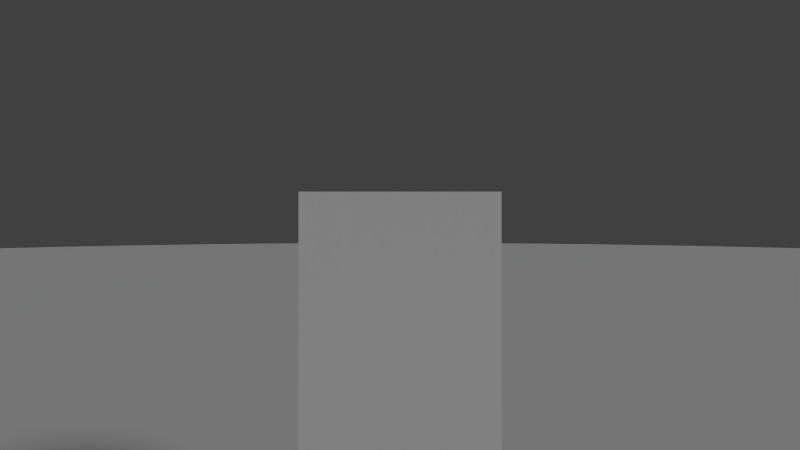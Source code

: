 # Source: principal_10.blend  (saved by Blender 2.78.0; exported with 4.5.12 LTS)
import bpy
from mathutils import Matrix  # noqa: F401  (used for matrix-valued properties, if any)

bpy.ops.wm.read_factory_settings(use_empty=True)
scene = bpy.context.scene
scene.name = 'Scene'

# ---- collections
col_collection_1_001 = bpy.data.collections.new('Collection 1.001'); scene.collection.children.link(col_collection_1_001)
col_collection_3 = bpy.data.collections.new('Collection 3'); scene.collection.children.link(col_collection_3)
col_collection_4 = bpy.data.collections.new('Collection 4'); scene.collection.children.link(col_collection_4)
col_collection_4.hide_render = True
col_collection_4.hide_viewport = True
col_collection_6 = bpy.data.collections.new('Collection 6'); scene.collection.children.link(col_collection_6)
col_collection_11 = bpy.data.collections.new('Collection 11'); scene.collection.children.link(col_collection_11)
col_collection_12 = bpy.data.collections.new('Collection 12'); scene.collection.children.link(col_collection_12)
col_collection_15 = bpy.data.collections.new('Collection 15'); scene.collection.children.link(col_collection_15)

# ---- materials (node trees are filled in below, after node groups)
mat_character = bpy.data.materials.new('Character')
mat_character.alpha_threshold = 0.0
mat_character.use_transparent_shadow = False
mat_character.roughness = 0.5
mat_character.line_color = (0.0, 0.0, 0.0, 1.0)
mat_spawner = bpy.data.materials.new('spawner')

# ---- material node trees

# ---- world
world_world = bpy.data.worlds.new('World'); scene.world = world_world
world_world.color = (0.05088, 0.05088, 0.05088)
world_world.use_sun_shadow = False
world_world.sun_shadow_jitter_overblur = 0.0
world_world.cycles.sampling_method = 'NONE'
world_world.cycles.sample_map_resolution = 256

# ---- cameras
cam_camera_002 = bpy.data.cameras.new('Camera.002')
cam_camera_002.clip_end = 100.0
cam_camera_002.lens = 20.0
cam_camera_002.sensor_width = 32.0
cam_camera_002.sensor_height = 18.0
cam_camera_002.dof.focus_distance = 0.0
cam_camera_002.dof.aperture_fstop = 128.0

# ---- lights
light_point = bpy.data.lights.new('Point', 'POINT')
light_point.color = (0.9491, 1.0, 0.7932)
light_point.transmission_factor = 0.0
light_point.energy = 146.0
light_point.shadow_buffer_clip_start = 0.5
light_point.shadow_soft_size = 0.1
light_point.shadow_maximum_resolution = 0.006
light_point.use_absolute_resolution = True
light_point.cycles.use_multiple_importance_sampling = False
light_sun = bpy.data.lights.new('Sun', 'SUN')
light_sun.transmission_factor = 0.0
light_sun.angle = 0.1993
light_sun.energy = 1.0
light_sun.shadow_buffer_clip_start = 0.5
light_sun.shadow_soft_size = 0.1
light_sun.shadow_cascade_max_distance = 1000.0
light_sun.cycles.use_multiple_importance_sampling = False

# ---- meshes
me_basic_player__mesh = bpy.data.meshes.new('basic_player__mesh')
me_basic_player__mesh.from_pydata([], [], [])
me_basic_player__mesh.materials.append(None)
me_basic_player__mesh.materials.append(None)
me_basic_player__mesh.materials.append(None)
me_basic_player__mesh.materials.append(None)
me_basic_player__mesh.update()
me_player_box = bpy.data.meshes.new('player_box')
me_player_box.from_pydata([(-0.3488, -0.2825, -0.9841), (-0.3488, 0.2825, -0.9841), (0.3488, 0.2825, -0.9841), (0.3488, -0.2825, -0.9841), (-0.3488, -0.2825, 0.9841), (-0.3488, 0.2825, 0.9841), (0.3488, 0.2825, 0.9841), (0.3488, -0.2825, 0.9841)], [], [(4, 5, 1, 0), (5, 6, 2, 1), (6, 7, 3, 2), (7, 4, 0, 3), (0, 1, 2, 3), (7, 6, 5, 4)])
me_player_box.materials.append(mat_character)
me_player_box.use_remesh_preserve_volume = False
me_player_box.use_remesh_preserve_attributes = False
me_player_box.use_mirror_vertex_groups = False
me_player_box.update()
me_enemy = bpy.data.meshes.new('enemy')
me_enemy.from_pydata([(-0.5, -0.5, -1.0), (-0.5, -0.5, 1.0), (-0.5, 0.5, -1.0), (-0.5, 0.5, 1.0), (0.5, -0.5, -1.0), (0.5, -0.5, 1.0), (0.5, 0.5, -1.0), (0.5, 0.5, 1.0)], [], [(0, 1, 3, 2), (2, 3, 7, 6), (6, 7, 5, 4), (4, 5, 1, 0), (2, 6, 4, 0), (7, 3, 1, 5)])
_uv = me_enemy.uv_layers.new(name='UVMap')
_uv.uv.foreach_set('vector', [0.0, 0.0, 1.0, 0.0, 1.0, 1.0, 0.0, 1.0, 0.0, 0.0, 1.0, 0.0, 1.0, 1.0, 0.0, 1.0, 0.0, 0.0, 1.0, 0.0, 1.0, 1.0, 0.0, 1.0, 0.0, 0.0, 1.0, 0.0, 1.0, 1.0, 0.0, 1.0, 0.0, 0.0, 1.0, 0.0, 1.0, 1.0, 0.0, 1.0, 0.0, 0.0, 1.0, 0.0, 1.0, 1.0, 0.0, 1.0])
me_enemy.materials.append(mat_spawner)
me_enemy.use_remesh_preserve_volume = False
me_enemy.use_remesh_preserve_attributes = False
me_enemy.use_mirror_vertex_groups = False
me_enemy.update()
me_navmesh = bpy.data.meshes.new('navmesh')
me_navmesh.from_pydata([(-48.65, -2.752, 0.01), (-48.05, 8.948, 0.01), (-45.05, 19.15, 0.01), (-40.55, 27.55, 0.01), (-36.35, 32.05, 0.01), (-35.15, 34.15, 0.01), (-27.65, 40.45, 0.01), (-18.65, 45.25, 0.01), (-9.652, 47.95, 0.01), (-3.952, 48.55, 0.01), (2.948, 48.55, 0.01), (9.548, 47.95, 0.01), (18.55, 45.25, 0.01), (27.25, 40.75, 0.01), (33.55, 35.65, 0.01), (40.75, 27.25, 0.01), (45.25, 18.55, 0.01), (47.95, 9.548, 0.01), (48.55, 3.848, 0.01), (48.55, -3.352, 0.01), (47.95, -9.652, 0.01), (45.25, -18.65, 0.01), (40.45, -27.65, 0.01), (35.05, -34.25, 0.01), (27.55, -40.55, 0.01), (19.15, -45.05, 0.01), (10.45, -47.75, 0.01), (2.948, -48.65, 0.01), (-3.052, -48.35, 0.01), (-9.052, -48.05, 0.01), (-18.35, -45.35, 0.01), (-27.05, -40.85, 0.01), (-33.05, -36.05, 0.01), (-40.25, -27.95, 0.01), (-45.35, -18.35, 0.01), (-48.05, -9.052, 0.01)], [], [(5, 4, 6), (9, 8, 10), (18, 17, 19), (27, 26, 28), (7, 4, 8), (8, 4, 2), (2, 4, 3), (4, 7, 6), (32, 28, 26), (28, 30, 29), (30, 32, 31), (32, 30, 28), (20, 19, 21), (11, 10, 12), (35, 34, 0), (1, 0, 2), (2, 0, 32), (32, 34, 33), (34, 32, 0), (8, 15, 10), (10, 14, 12), (12, 14, 13), (14, 10, 15), (25, 24, 26), (26, 24, 22), (22, 25, 23), (23, 25, 24), (8, 26, 15), (15, 26, 22), (26, 8, 32), (32, 8, 2), (21, 19, 22), (22, 19, 15), (15, 19, 16), (16, 19, 17)])
me_navmesh.use_remesh_preserve_volume = False
me_navmesh.use_remesh_preserve_attributes = False
me_navmesh.use_mirror_vertex_groups = False
me_navmesh.update()
arm_player_rig = bpy.data.armatures.new('player_rig')  # bones are not reproduced

# ---- objects
ob_rig = bpy.data.objects.new('rig', arm_player_rig)
ob_player_mesh = bpy.data.objects.new('player_mesh', me_basic_player__mesh)
ob_player_box = bpy.data.objects.new('player_box', me_player_box)
ob_empty_002 = bpy.data.objects.new('Empty.002', None)
ob_empty_003 = bpy.data.objects.new('Empty.003', None)
ob_camera_000 = bpy.data.objects.new('Camera.000', cam_camera_002)
ob_point = bpy.data.objects.new('Point', light_point)
ob_enemy = bpy.data.objects.new('enemy', me_enemy)
ob_spawners = bpy.data.objects.new('spawners', None)
ob_spawner_003 = bpy.data.objects.new('spawner.003', None)
ob_spawner_002 = bpy.data.objects.new('spawner.002', None)
ob_spawner_001 = bpy.data.objects.new('spawner.001', None)
ob_spawner = bpy.data.objects.new('spawner', None)
ob_floor = bpy.data.objects.new('floor', None)
ob_decoration = bpy.data.objects.new('decoration', None)
ob_navmesh = bpy.data.objects.new('navmesh', me_navmesh)
ob_sun = bpy.data.objects.new('Sun', light_sun)

# ---- transforms, parenting, visibility, modifiers, constraints
ob_rig.parent = ob_player_box
ob_rig.matrix_parent_inverse = Matrix(((1.0, 0.0, 0.0, 0.02752), (0.0, 1.0, 0.0, -0.01372), (0.0, 0.0, 1.0, -1.007), (0.0, 0.0, 0.0, 1.0)))
ob_rig.location = (0.0, 0.0, 0.0)
ob_rig.rotation_euler = (0.0, 0.0, 3.142)
ob_rig.hide_viewport = True
ob_rig.display_type = 'WIRE'
ob_rig.show_in_front = True
ob_rig.lineart.crease_threshold = 0.0
ob_player_mesh.parent = ob_rig
ob_player_mesh.location = (0.0, 0.0, 0.0)
ob_player_mesh.lineart.crease_threshold = 0.0
_vg = ob_player_mesh.vertex_groups.new(name='DEF-head')
_vg = ob_player_mesh.vertex_groups.new(name='DEF-f_index.03.L')
_vg = ob_player_mesh.vertex_groups.new(name='DEF-f_index.02.L')
_vg = ob_player_mesh.vertex_groups.new(name='DEF-f_index.01.L.02')
_vg = ob_player_mesh.vertex_groups.new(name='DEF-thumb.03.L')
_vg = ob_player_mesh.vertex_groups.new(name='DEF-thumb.02.L')
_vg = ob_player_mesh.vertex_groups.new(name='DEF-thumb.01.L.02')
_vg = ob_player_mesh.vertex_groups.new(name='DEF-palm.01.L')
_vg = ob_player_mesh.vertex_groups.new(name='DEF-f_index.01.L.01')
_vg = ob_player_mesh.vertex_groups.new(name='DEF-thumb.01.L.01')
_vg = ob_player_mesh.vertex_groups.new(name='DEF-f_middle.03.L')
_vg = ob_player_mesh.vertex_groups.new(name='DEF-f_middle.02.L')
_vg = ob_player_mesh.vertex_groups.new(name='DEF-f_middle.01.L.02')
_vg = ob_player_mesh.vertex_groups.new(name='DEF-palm.02.L')
_vg = ob_player_mesh.vertex_groups.new(name='DEF-f_middle.01.L.01')
_vg = ob_player_mesh.vertex_groups.new(name='DEF-f_ring.03.L')
_vg = ob_player_mesh.vertex_groups.new(name='DEF-f_ring.02.L')
_vg = ob_player_mesh.vertex_groups.new(name='DEF-f_ring.01.L.02')
_vg = ob_player_mesh.vertex_groups.new(name='DEF-palm.03.L')
_vg = ob_player_mesh.vertex_groups.new(name='DEF-f_ring.01.L.01')
_vg = ob_player_mesh.vertex_groups.new(name='DEF-f_pinky.03.L')
_vg = ob_player_mesh.vertex_groups.new(name='DEF-f_pinky.02.L')
_vg = ob_player_mesh.vertex_groups.new(name='DEF-f_pinky.01.L.02')
_vg = ob_player_mesh.vertex_groups.new(name='DEF-palm.04.L')
_vg = ob_player_mesh.vertex_groups.new(name='DEF-f_pinky.01.L.01')
_vg = ob_player_mesh.vertex_groups.new(name='DEF-hand.L')
_vg = ob_player_mesh.vertex_groups.new(name='DEF-forearm.02.L')
_vg = ob_player_mesh.vertex_groups.new(name='DEF-forearm.01.L')
_vg = ob_player_mesh.vertex_groups.new(name='DEF-upper_arm.02.L')
_vg = ob_player_mesh.vertex_groups.new(name='DEF-shoulder.L')
_vg = ob_player_mesh.vertex_groups.new(name='DEF-f_index.03.R')
_vg = ob_player_mesh.vertex_groups.new(name='DEF-f_index.02.R')
_vg = ob_player_mesh.vertex_groups.new(name='DEF-f_index.01.R.02')
_vg = ob_player_mesh.vertex_groups.new(name='DEF-thumb.03.R')
_vg = ob_player_mesh.vertex_groups.new(name='DEF-thumb.02.R')
_vg = ob_player_mesh.vertex_groups.new(name='DEF-thumb.01.R.02')
_vg = ob_player_mesh.vertex_groups.new(name='DEF-palm.01.R')
_vg = ob_player_mesh.vertex_groups.new(name='DEF-f_index.01.R.01')
_vg = ob_player_mesh.vertex_groups.new(name='DEF-thumb.01.R.01')
_vg = ob_player_mesh.vertex_groups.new(name='DEF-f_middle.03.R')
_vg = ob_player_mesh.vertex_groups.new(name='DEF-f_middle.02.R')
_vg = ob_player_mesh.vertex_groups.new(name='DEF-f_middle.01.R.02')
_vg = ob_player_mesh.vertex_groups.new(name='DEF-palm.02.R')
_vg = ob_player_mesh.vertex_groups.new(name='DEF-f_middle.01.R.01')
_vg = ob_player_mesh.vertex_groups.new(name='DEF-f_ring.03.R')
_vg = ob_player_mesh.vertex_groups.new(name='DEF-f_ring.02.R')
_vg = ob_player_mesh.vertex_groups.new(name='DEF-f_ring.01.R.02')
_vg = ob_player_mesh.vertex_groups.new(name='DEF-palm.03.R')
_vg = ob_player_mesh.vertex_groups.new(name='DEF-f_ring.01.R.01')
_vg = ob_player_mesh.vertex_groups.new(name='DEF-f_pinky.03.R')
_vg = ob_player_mesh.vertex_groups.new(name='DEF-f_pinky.02.R')
_vg = ob_player_mesh.vertex_groups.new(name='DEF-f_pinky.01.R.02')
_vg = ob_player_mesh.vertex_groups.new(name='DEF-palm.04.R')
_vg = ob_player_mesh.vertex_groups.new(name='DEF-f_pinky.01.R.01')
_vg = ob_player_mesh.vertex_groups.new(name='DEF-hand.R')
_vg = ob_player_mesh.vertex_groups.new(name='DEF-forearm.02.R')
_vg = ob_player_mesh.vertex_groups.new(name='DEF-forearm.01.R')
_vg = ob_player_mesh.vertex_groups.new(name='DEF-upper_arm.02.R')
_vg = ob_player_mesh.vertex_groups.new(name='DEF-shoulder.R')
_vg = ob_player_mesh.vertex_groups.new(name='DEF-neck')
_vg = ob_player_mesh.vertex_groups.new(name='DEF-chest')
_vg = ob_player_mesh.vertex_groups.new(name='DEF-toe.L')
_vg = ob_player_mesh.vertex_groups.new(name='DEF-foot.L')
_vg = ob_player_mesh.vertex_groups.new(name='DEF-shin.02.L')
_vg = ob_player_mesh.vertex_groups.new(name='DEF-shin.01.L')
_vg = ob_player_mesh.vertex_groups.new(name='DEF-thigh.02.L')
_vg = ob_player_mesh.vertex_groups.new(name='DEF-toe.R')
_vg = ob_player_mesh.vertex_groups.new(name='DEF-foot.R')
_vg = ob_player_mesh.vertex_groups.new(name='DEF-shin.02.R')
_vg = ob_player_mesh.vertex_groups.new(name='DEF-shin.01.R')
_vg = ob_player_mesh.vertex_groups.new(name='DEF-thigh.02.R')
_vg = ob_player_mesh.vertex_groups.new(name='DEF-spine')
_vg = ob_player_mesh.vertex_groups.new(name='DEF-upper_arm.01.R')
_vg = ob_player_mesh.vertex_groups.new(name='DEF-upper_arm.01.L')
_vg = ob_player_mesh.vertex_groups.new(name='DEF-hips')
_vg = ob_player_mesh.vertex_groups.new(name='DEF-thigh.01.L')
_vg = ob_player_mesh.vertex_groups.new(name='DEF-thigh.01.R')
_vg = ob_player_mesh.vertex_groups.new(name='thumb.03.R')
_m = ob_player_mesh.modifiers.new('Armature', 'ARMATURE')
_m.object = ob_rig
ob_player_box.location = (-0.02752, -1.986, 1.017)
ob_player_box.display_type = 'WIRE'
ob_player_box.lineart.crease_threshold = 0.0
ob_empty_002.parent = ob_player_box
ob_empty_002.matrix_parent_inverse = Matrix(((1.0, 0.0, 0.0, -0.0), (0.0, 1.0, 0.0, -0.5153), (0.0, 0.0, 1.0, -1.02), (0.0, 0.0, 0.0, 1.0)))
ob_empty_002.location = (0.0, 0.5153, 1.65)
ob_empty_002.empty_display_type = 'CIRCLE'
ob_empty_002.empty_display_size = 0.5
ob_empty_002.empty_image_offset = (0.0, 0.0)
ob_empty_002.lineart.crease_threshold = 0.0
ob_empty_003.parent = ob_empty_002
ob_empty_003.matrix_parent_inverse = Matrix(((1.0, 0.0, 0.0, -0.0), (0.0, 1.0, 0.0, -0.0), (0.0, 0.0, 1.0, -3.761), (0.0, 0.0, 0.0, 1.0)))
ob_empty_003.location = (0.0, 0.0, 3.761)
ob_empty_003.empty_display_type = 'CUBE'
ob_empty_003.empty_display_size = 0.18
ob_empty_003.empty_image_offset = (0.0, 0.0)
ob_empty_003.lineart.crease_threshold = 0.0
ob_camera_000.parent = ob_empty_003
ob_camera_000.matrix_parent_inverse = Matrix(((1.0, 0.0, 0.0, -0.0), (0.0, 1.0, 0.0, -0.0), (0.0, 0.0, 1.0, -3.761), (0.0, 0.0, 0.0, 1.0)))
ob_camera_000.location = (0.0, -2.0, 4.0)
ob_camera_000.rotation_euler = (1.571, -0.0, 0.0)
ob_camera_000.lock_location = (True, True, True)
ob_camera_000.lock_rotation = (True, True, True)
ob_camera_000.lock_scale = (True, True, True)
ob_camera_000.lineart.crease_threshold = 0.0
ob_point.location = (1.024, -0.7609, 9.963)
ob_point.rotation_euler = (0.02076, 0.1141, -0.01851)
ob_point.lineart.crease_threshold = 0.0
ob_enemy.location = (3.163, -13.54, 1.0)
ob_enemy.lineart.crease_threshold = 0.0
ob_spawners.location = (0.0, 0.0, 10.0)
ob_spawners.rotation_euler = (1.571, 0.0, 0.0)
ob_spawners.empty_display_type = 'CONE'
ob_spawners.empty_display_size = 0.66
ob_spawners.empty_image_offset = (0.0, 0.0)
ob_spawners.show_name = True
ob_spawners.show_in_front = True
ob_spawners.lineart.crease_threshold = 0.0
ob_spawner_003.parent = ob_spawners
ob_spawner_003.matrix_parent_inverse = Matrix(((1.0, -0.0, 0.0, -0.0), (0.0, -4.371e-08, 1.0, -10.0), (0.0, -1.0, -4.371e-08, 4.371e-07), (0.0, 0.0, 0.0, 1.0)))
ob_spawner_003.location = (20.6, 28.13, 1.0)
ob_spawner_003.empty_display_type = 'CUBE'
ob_spawner_003.empty_image_offset = (0.0, 0.0)
ob_spawner_003.lineart.crease_threshold = 0.0
ob_spawner_002.parent = ob_spawners
ob_spawner_002.matrix_parent_inverse = Matrix(((1.0, -0.0, 0.0, -0.0), (0.0, -4.371e-08, 1.0, -10.0), (0.0, -1.0, -4.371e-08, 4.371e-07), (0.0, 0.0, 0.0, 1.0)))
ob_spawner_002.location = (-28.13, 20.6, 1.0)
ob_spawner_002.empty_display_type = 'CUBE'
ob_spawner_002.empty_image_offset = (0.0, 0.0)
ob_spawner_002.lineart.crease_threshold = 0.0
ob_spawner_001.parent = ob_spawners
ob_spawner_001.matrix_parent_inverse = Matrix(((1.0, -0.0, 0.0, -0.0), (0.0, -4.371e-08, 1.0, -10.0), (0.0, -1.0, -4.371e-08, 4.371e-07), (0.0, 0.0, 0.0, 1.0)))
ob_spawner_001.location = (28.13, -20.6, 1.0)
ob_spawner_001.empty_display_type = 'CUBE'
ob_spawner_001.empty_image_offset = (0.0, 0.0)
ob_spawner_001.lineart.crease_threshold = 0.0
ob_spawner.parent = ob_spawners
ob_spawner.matrix_parent_inverse = Matrix(((1.0, -0.0, 0.0, -0.0), (0.0, -4.371e-08, 1.0, -10.0), (0.0, -1.0, -4.371e-08, 4.371e-07), (0.0, 0.0, 0.0, 1.0)))
ob_spawner.location = (-20.6, -28.13, 1.0)
ob_spawner.empty_display_type = 'CUBE'
ob_spawner.empty_image_offset = (0.0, 0.0)
ob_spawner.lineart.crease_threshold = 0.0
ob_floor.location = (0.0, 0.0, 0.0)
ob_decoration.location = (0.0, 0.0, 0.0)
ob_navmesh.location = (0.0, 0.0, 0.0)
ob_navmesh.hide_viewport = True
ob_navmesh.lineart.crease_threshold = 0.0
ob_sun.location = (-1.877, 0.0, 11.78)
ob_sun.rotation_euler = (0.8207, 0.6717, 0.4256)
ob_sun.lineart.crease_threshold = 0.0

# ---- collection membership
col_collection_1_001.objects.link(ob_rig)
col_collection_1_001.objects.link(ob_player_mesh)
col_collection_3.objects.link(ob_player_box)
col_collection_3.objects.link(ob_empty_002)
col_collection_3.objects.link(ob_empty_003)
col_collection_3.objects.link(ob_camera_000)
col_collection_4.objects.link(ob_point)
col_collection_6.objects.link(ob_enemy)
col_collection_6.objects.link(ob_spawners)
col_collection_6.objects.link(ob_spawner_003)
col_collection_6.objects.link(ob_spawner_002)
col_collection_6.objects.link(ob_spawner_001)
col_collection_6.objects.link(ob_spawner)
col_collection_11.objects.link(ob_floor)
col_collection_11.objects.link(ob_decoration)
col_collection_12.objects.link(ob_navmesh)
col_collection_15.objects.link(ob_sun)

# ---- scene / render settings (as saved in the file)
scene.camera = ob_camera_000
scene.frame_start = 0; scene.frame_end = 36; scene.frame_set(32)
scene.render.engine = 'BLENDER_EEVEE_NEXT'
scene.render.resolution_percentage = 50
scene.render.dither_intensity = 0.0
scene.cycles.use_denoising = False
scene.cycles.samples = 10
scene.cycles.sampling_pattern = 'TABULATED_SOBOL'
scene.cycles.light_sampling_threshold = 0.0
scene.cycles.use_adaptive_sampling = False
scene.cycles.use_light_tree = False
scene.cycles.blur_glossy = 0.0
scene.cycles.pixel_filter_type = 'GAUSSIAN'
scene.cycles.sample_clamp_indirect = 0.0
scene.view_settings.view_transform = 'Standard'
bpy.context.view_layer.update()
